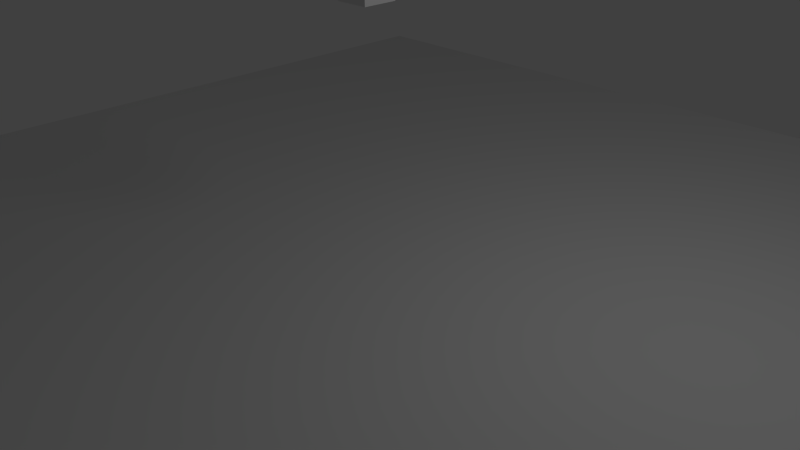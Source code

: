 # Source: TestAndroidAccel.blend  (saved by Blender 2.62.3; exported with 4.5.12 LTS)
import bpy
from mathutils import Matrix  # noqa: F401  (used for matrix-valued properties, if any)

bpy.ops.wm.read_factory_settings(use_empty=True)
scene = bpy.context.scene
scene.name = 'Scene'

# ---- collections
col_collection_1 = bpy.data.collections.new('Collection 1'); scene.collection.children.link(col_collection_1)

# ---- materials (node trees are filled in below, after node groups)
mat_material_001 = bpy.data.materials.new('Material.001')
mat_material_001.alpha_threshold = 0.0
mat_material_001.roughness = 0.5
mat_material_001.line_color = (0.0, 0.0, 0.0, 1.0)
mat_material = bpy.data.materials.new('Material')
mat_material.alpha_threshold = 0.0
mat_material.roughness = 0.5
mat_material.line_color = (0.0, 0.0, 0.0, 1.0)

# ---- material node trees

# ---- world
world_world = bpy.data.worlds.new('World'); scene.world = world_world
world_world.color = (0.05088, 0.05088, 0.05088)
world_world.use_sun_shadow = False
world_world.sun_shadow_jitter_overblur = 0.0
world_world.cycles.sampling_method = 'MANUAL'
world_world.cycles.sample_map_resolution = 256

# ---- cameras
cam_camera = bpy.data.cameras.new('Camera')
cam_camera.clip_end = 100.0
cam_camera.lens = 35.0
cam_camera.sensor_width = 32.0
cam_camera.sensor_height = 18.0
cam_camera.ortho_scale = 7.314
cam_camera.dof.focus_distance = 0.0
cam_camera.dof.aperture_fstop = 128.0

# ---- lights
light_lamp = bpy.data.lights.new('Lamp', 'POINT')
light_lamp.transmission_factor = 0.0
light_lamp.cutoff_distance = 30.0
light_lamp.energy = 100.0
light_lamp.shadow_buffer_clip_start = 1.001
light_lamp.shadow_soft_size = 1.0
light_lamp.shadow_maximum_resolution = 0.006
light_lamp.use_absolute_resolution = True
light_lamp.cycles.use_multiple_importance_sampling = False

# ---- meshes
me_plane = bpy.data.meshes.new('Plane')
me_plane.from_pydata([(1.0, 1.0, 0.0), (1.0, -1.0, 0.0), (-1.0, -1.0, 0.0), (-1.0, 1.0, 0.0)], [], [(0, 3, 2, 1)])
me_plane.materials.append(mat_material_001)
me_plane.use_remesh_preserve_volume = False
me_plane.use_remesh_preserve_attributes = False
me_plane.use_mirror_vertex_groups = False
me_plane.update()
me_cube = bpy.data.meshes.new('Cube')
me_cube.from_pydata([(1.0, 1.0, -1.0), (1.0, -1.0, -1.0), (-1.0, -1.0, -1.0), (-1.0, 1.0, -1.0), (1.0, 1.0, 1.0), (1.0, -1.0, 1.0), (-1.0, -1.0, 1.0), (-1.0, 1.0, 1.0)], [], [(0, 1, 2, 3), (4, 7, 6, 5), (0, 4, 5, 1), (1, 5, 6, 2), (2, 6, 7, 3), (4, 0, 3, 7)])
me_cube.materials.append(mat_material)
me_cube.use_remesh_preserve_volume = False
me_cube.use_remesh_preserve_attributes = False
me_cube.use_mirror_vertex_groups = False
me_cube.update()

# ---- objects
ob_plane = bpy.data.objects.new('Plane', me_plane)
ob_cube = bpy.data.objects.new('Cube', me_cube)
ob_lamp = bpy.data.objects.new('Lamp', light_lamp)
ob_camera = bpy.data.objects.new('Camera', cam_camera)

# ---- transforms, parenting, visibility, modifiers, constraints
ob_plane.location = (0.0, 0.0, 0.0)
ob_plane.scale = (7.86, 7.86, 7.86)
ob_plane.lineart.crease_threshold = 0.0
ob_cube.location = (0.0, 0.0, 3.452)
ob_cube.scale = (0.2267, 0.2267, 0.2267)
ob_cube.lock_rotations_4d = False
ob_cube.empty_display_type = 'ARROWS'
ob_cube.lineart.crease_threshold = 0.0
ob_lamp.location = (4.076, 1.005, 5.904)
ob_lamp.rotation_euler = (0.6503, 0.05522, 1.866)
ob_lamp.lock_rotations_4d = False
ob_lamp.empty_display_type = 'ARROWS'
ob_lamp.color = (0.0, 0.0, 0.0, 0.0)
ob_lamp.lineart.crease_threshold = 0.0
ob_camera.location = (7.481, -6.508, 5.344)
ob_camera.rotation_euler = (1.109, 0.01082, 0.8149)
ob_camera.lock_rotations_4d = False
ob_camera.empty_display_type = 'ARROWS'
ob_camera.color = (0.0, 0.0, 0.0, 0.0)
ob_camera.display_type = 'WIRE'
ob_camera.lineart.crease_threshold = 0.0

# ---- collection membership
col_collection_1.objects.link(ob_plane)
col_collection_1.objects.link(ob_cube)
col_collection_1.objects.link(ob_lamp)
col_collection_1.objects.link(ob_camera)

# ---- scene / render settings (as saved in the file)
scene.camera = ob_camera
scene.frame_start = 1; scene.frame_end = 250; scene.frame_set(11)
scene.render.engine = 'BLENDER_EEVEE_NEXT'
scene.render.image_settings.color_mode = 'RGB'
scene.render.image_settings.compression = 90
scene.render.resolution_percentage = 50
scene.render.dither_intensity = 0.0
scene.render.bake_margin = 2
scene.render.bake_bias = 0.0
scene.cycles.use_denoising = False
scene.cycles.samples = 10
scene.cycles.sampling_pattern = 'TABULATED_SOBOL'
scene.cycles.light_sampling_threshold = 0.0
scene.cycles.use_adaptive_sampling = False
scene.cycles.use_light_tree = False
scene.cycles.blur_glossy = 0.0
scene.cycles.volume_bounces = 1
scene.cycles.pixel_filter_type = 'GAUSSIAN'
scene.cycles.sample_clamp_indirect = 0.0
scene.view_settings.view_transform = 'Standard'
bpy.context.view_layer.update()
